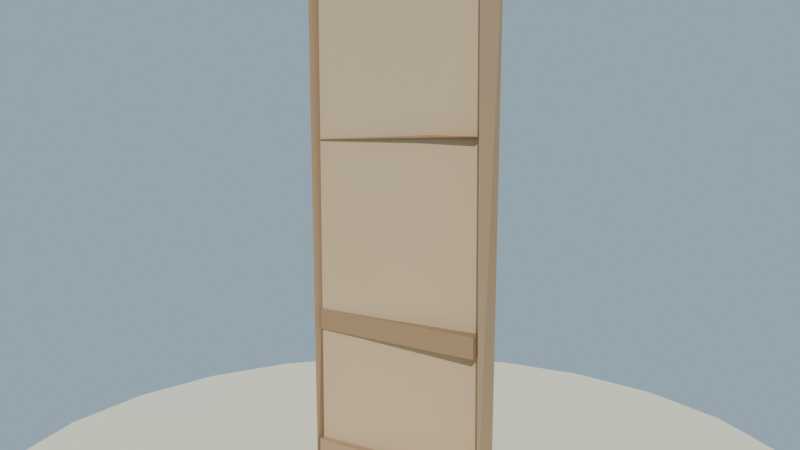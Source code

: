 # Source: pared_madera_lowpoly_baja.blend  (saved by Blender 4.2.68; exported with 4.5.12 LTS)
import bpy
from mathutils import Matrix  # noqa: F401  (used for matrix-valued properties, if any)

bpy.ops.wm.read_factory_settings(use_empty=True)
scene = bpy.context.scene
scene.name = 'Scene'

# ---- collections
col_collection = bpy.data.collections.new('Collection'); scene.collection.children.link(col_collection)

# ---- materials (node trees are filled in below, after node groups)
mat_mat_pared_madera_poste = bpy.data.materials.new('MAT_Pared_Madera_Poste')
mat_mat_pared_madera_panel = bpy.data.materials.new('MAT_Pared_Madera_Panel')
mat_mat_pared_madera_travesano = bpy.data.materials.new('MAT_Pared_Madera_Travesano')
mat_mat_arena_isla = bpy.data.materials.new('MAT_Arena_Isla')

# ---- material node trees
mat_mat_pared_madera_poste.use_nodes = True; mat_mat_pared_madera_poste.node_tree.nodes.clear()
_N = mat_mat_pared_madera_poste.node_tree.nodes; _L = mat_mat_pared_madera_poste.node_tree.links
n0 = _N.new('ShaderNodeBsdfPrincipled'); n0.name = 'Principled BSDF'; n0.location = (10, 300)
n0.inputs[0].default_value = (0.42, 0.28, 0.16, 1.0)
n0.inputs[2].default_value = 0.88
n0.inputs[13].default_value = 0.12
n1 = _N.new('ShaderNodeOutputMaterial'); n1.name = 'Material Output'; n1.location = (300, 300)
_L.new(n0.outputs[0], n1.inputs[0])
n1.is_active_output = True
mat_mat_pared_madera_panel.use_nodes = True; mat_mat_pared_madera_panel.node_tree.nodes.clear()
_N = mat_mat_pared_madera_panel.node_tree.nodes; _L = mat_mat_pared_madera_panel.node_tree.links
n0 = _N.new('ShaderNodeBsdfPrincipled'); n0.name = 'Principled BSDF'; n0.location = (10, 300)
n0.inputs[0].default_value = (0.55, 0.4, 0.24, 1.0)
n0.inputs[2].default_value = 0.9
n0.inputs[13].default_value = 0.12
n1 = _N.new('ShaderNodeOutputMaterial'); n1.name = 'Material Output'; n1.location = (300, 300)
_L.new(n0.outputs[0], n1.inputs[0])
n1.is_active_output = True
mat_mat_pared_madera_travesano.use_nodes = True; mat_mat_pared_madera_travesano.node_tree.nodes.clear()
_N = mat_mat_pared_madera_travesano.node_tree.nodes; _L = mat_mat_pared_madera_travesano.node_tree.links
n0 = _N.new('ShaderNodeBsdfPrincipled'); n0.name = 'Principled BSDF'; n0.location = (10, 300)
n0.inputs[0].default_value = (0.34, 0.22, 0.12, 1.0)
n0.inputs[2].default_value = 0.86
n0.inputs[13].default_value = 0.12
n1 = _N.new('ShaderNodeOutputMaterial'); n1.name = 'Material Output'; n1.location = (300, 300)
_L.new(n0.outputs[0], n1.inputs[0])
n1.is_active_output = True
mat_mat_arena_isla.use_nodes = True; mat_mat_arena_isla.node_tree.nodes.clear()
_N = mat_mat_arena_isla.node_tree.nodes; _L = mat_mat_arena_isla.node_tree.links
n0 = _N.new('ShaderNodeBsdfPrincipled'); n0.name = 'Principled BSDF'; n0.location = (10, 300)
n0.inputs[0].default_value = (0.92, 0.84, 0.63, 1.0)
n0.inputs[2].default_value = 1.0
n0.inputs[13].default_value = 0.12
n1 = _N.new('ShaderNodeOutputMaterial'); n1.name = 'Material Output'; n1.location = (300, 300)
_L.new(n0.outputs[0], n1.inputs[0])
n1.is_active_output = True

# ---- world
world_mundo = bpy.data.worlds.new('Mundo'); scene.world = world_mundo
world_mundo.use_nodes = True; world_mundo.node_tree.nodes.clear()
_N = world_mundo.node_tree.nodes; _L = world_mundo.node_tree.links
n0 = _N.new('ShaderNodeBackground'); n0.name = 'Background'; n0.location = (10, 300)
n0.inputs[0].default_value = (0.58, 0.79, 0.95, 1.0)
n0.inputs[1].default_value = 0.55
n1 = _N.new('ShaderNodeOutputWorld'); n1.name = 'World Output'; n1.location = (300, 300)
_L.new(n0.outputs[0], n1.inputs[0])
n1.is_active_output = True

# ---- cameras
cam_camera = bpy.data.cameras.new('Camera')
cam_camera.lens = 38.0

# ---- lights
light_sol = bpy.data.lights.new('SOL', 'SUN')
light_sol.energy = 3.2

# ---- meshes
me_sm_pared_m_pared_madera_poste_001 = bpy.data.meshes.new('SM_Pared_M_Pared_Madera_Poste.001')
me_sm_pared_m_pared_madera_poste_001.from_pydata([(-0.46, -0.08, 0.045), (-0.46, 0.08, 2.645), (-0.48, -0.08, 2.645), (-0.48, 0.08, 0.045), (0.48, -0.08, 0.045), (0.48, 0.08, 2.645), (0.46, -0.08, 2.645), (0.46, 0.08, 0.045), (-0.44, -0.08, 0.045), (-0.44, -0.08, 0.185), (-0.44, 0.08, 0.045), (-0.44, 0.08, 0.185), (0.44, -0.08, 0.045), (0.44, -0.08, 0.185), (0.44, 0.08, 0.045), (0.44, 0.08, 0.185), (-0.44, -0.08, 2.525), (-0.44, -0.08, 2.645), (-0.44, 0.08, 2.525), (-0.44, 0.08, 2.645), (0.44, -0.08, 2.525), (0.44, -0.08, 2.645), (0.44, 0.08, 2.525), (0.44, 0.08, 2.645)], [], [(3, 0, 2, 1), (0, 3, 1, 2), (7, 4, 6, 5), (4, 7, 5, 6), (10, 8, 9, 11), (14, 10, 11, 15), (12, 14, 15, 13), (8, 12, 13, 9), (8, 10, 14, 12), (13, 15, 11, 9), (18, 16, 17, 19), (22, 18, 19, 23), (20, 22, 23, 21), (16, 20, 21, 17), (16, 18, 22, 20), (21, 23, 19, 17)])
me_sm_pared_m_pared_madera_poste_001.materials.append(mat_mat_pared_madera_poste)
me_sm_pared_m_pared_madera_poste_001.update()
me_sm_pared_m_pared_madera_panel_001 = bpy.data.meshes.new('SM_Pared_M_Pared_Madera_Panel.001')
me_sm_pared_m_pared_madera_panel_001.from_pydata([(-0.44, -0.05, 0.185), (-0.44, -0.05, 2.525), (-0.44, 0.05, 0.185), (-0.44, 0.05, 2.525), (0.44, 0.01667, 0.185), (0.44, -0.01667, 2.525)], [], [(2, 0, 1, 3), (4, 0, 2), (4, 2, 3, 5), (0, 4, 5, 1), (3, 1, 5)])
me_sm_pared_m_pared_madera_panel_001.materials.append(mat_mat_pared_madera_panel)
me_sm_pared_m_pared_madera_panel_001.update()
me_sm_pared_m_pared_madera_travesano_001 = bpy.data.meshes.new('SM_Pared_M_Pared_Madera_Travesano.001')
me_sm_pared_m_pared_madera_travesano_001.from_pydata([(-0.44, -0.06, 0.75), (-0.44, -0.06, 0.85), (-0.44, 0.06, 0.75), (-0.44, 0.06, 0.85), (0.44, -0.06, 0.75), (0.44, -0.06, 0.85), (0.44, 0.06, 0.75), (0.44, 0.06, 0.85), (-0.44, -0.06, 1.683), (-0.44, 0.06, 1.717), (0.44, -0.06, 1.717), (0.44, 0.06, 1.683)], [], [(6, 2, 3, 7), (4, 6, 7, 5), (0, 4, 5, 1), (0, 2, 6, 4), (5, 7, 3, 1), (8, 9, 11, 10), (2, 0, 1, 3), (10, 11, 9, 8)])
me_sm_pared_m_pared_madera_travesano_001.materials.append(mat_mat_pared_madera_travesano)
me_sm_pared_m_pared_madera_travesano_001.update()
me_cylinder = bpy.data.meshes.new('Cylinder')
me_cylinder.from_pydata([(0.0, 2.0, -0.12), (0.0, 2.0, 0.12), (0.5176, 1.932, -0.12), (0.5176, 1.932, 0.12), (1.0, 1.732, -0.12), (1.0, 1.732, 0.12), (1.414, 1.414, -0.12), (1.414, 1.414, 0.12), (1.732, 1.0, -0.12), (1.732, 1.0, 0.12), (1.932, 0.5176, -0.12), (1.932, 0.5176, 0.12), (2.0, 0.0, -0.12), (2.0, 0.0, 0.12), (1.932, -0.5176, -0.12), (1.932, -0.5176, 0.12), (1.732, -1.0, -0.12), (1.732, -1.0, 0.12), (1.414, -1.414, -0.12), (1.414, -1.414, 0.12), (1.0, -1.732, -0.12), (1.0, -1.732, 0.12), (0.5176, -1.932, -0.12), (0.5176, -1.932, 0.12), (0.0, -2.0, -0.12), (0.0, -2.0, 0.12), (-0.5176, -1.932, -0.12), (-0.5176, -1.932, 0.12), (-1.0, -1.732, -0.12), (-1.0, -1.732, 0.12), (-1.414, -1.414, -0.12), (-1.414, -1.414, 0.12), (-1.732, -1.0, -0.12), (-1.732, -1.0, 0.12), (-1.932, -0.5176, -0.12), (-1.932, -0.5176, 0.12), (-2.0, 0.0, -0.12), (-2.0, 0.0, 0.12), (-1.932, 0.5176, -0.12), (-1.932, 0.5176, 0.12), (-1.732, 1.0, -0.12), (-1.732, 1.0, 0.12), (-1.414, 1.414, -0.12), (-1.414, 1.414, 0.12), (-1.0, 1.732, -0.12), (-1.0, 1.732, 0.12), (-0.5176, 1.932, -0.12), (-0.5176, 1.932, 0.12)], [], [(0, 1, 3, 2), (2, 3, 5, 4), (4, 5, 7, 6), (6, 7, 9, 8), (8, 9, 11, 10), (10, 11, 13, 12), (12, 13, 15, 14), (14, 15, 17, 16), (16, 17, 19, 18), (18, 19, 21, 20), (20, 21, 23, 22), (22, 23, 25, 24), (24, 25, 27, 26), (26, 27, 29, 28), (28, 29, 31, 30), (30, 31, 33, 32), (32, 33, 35, 34), (34, 35, 37, 36), (36, 37, 39, 38), (38, 39, 41, 40), (40, 41, 43, 42), (42, 43, 45, 44), (3, 1, 47, 45, 43, 41, 39, 37, 35, 33, 31, 29, 27, 25, 23, 21, 19, 17, 15, 13, 11, 9, 7, 5), (44, 45, 47, 46), (46, 47, 1, 0), (0, 2, 4, 6, 8, 10, 12, 14, 16, 18, 20, 22, 24, 26, 28, 30, 32, 34, 36, 38, 40, 42, 44, 46)])
_uv = me_cylinder.uv_layers.new(name='UVMap')
_uv.uv.foreach_set('vector', [1.0, 0.5, 1.0, 1.0, 0.9583, 1.0, 0.9583, 0.5, 0.9583, 0.5, 0.9583, 1.0, 0.9167, 1.0, 0.9167, 0.5, 0.9167, 0.5, 0.9167, 1.0, 0.875, 1.0, 0.875, 0.5, 0.875, 0.5, 0.875, 1.0, 0.8333, 1.0, 0.8333, 0.5, 0.8333, 0.5, 0.8333, 1.0, 0.7917, 1.0, 0.7917, 0.5, 0.7917, 0.5, 0.7917, 1.0, 0.75, 1.0, 0.75, 0.5, 0.75, 0.5, 0.75, 1.0, 0.7083, 1.0, 0.7083, 0.5, 0.7083, 0.5, 0.7083, 1.0, 0.6667, 1.0, 0.6667, 0.5, 0.6667, 0.5, 0.6667, 1.0, 0.625, 1.0, 0.625, 0.5, 0.625, 0.5, 0.625, 1.0, 0.5833, 1.0, 0.5833, 0.5, 0.5833, 0.5, 0.5833, 1.0, 0.5417, 1.0, 0.5417, 0.5, 0.5417, 0.5, 0.5417, 1.0, 0.5, 1.0, 0.5, 0.5, 0.5, 0.5, 0.5, 1.0, 0.4583, 1.0, 0.4583, 0.5, 0.4583, 0.5, 0.4583, 1.0, 0.4167, 1.0, 0.4167, 0.5, 0.4167, 0.5, 0.4167, 1.0, 0.375, 1.0, 0.375, 0.5, 0.375, 0.5, 0.375, 1.0, 0.3333, 1.0, 0.3333, 0.5, 0.3333, 0.5, 0.3333, 1.0, 0.2917, 1.0, 0.2917, 0.5, 0.2917, 0.5, 0.2917, 1.0, 0.25, 1.0, 0.25, 0.5, 0.25, 0.5, 0.25, 1.0, 0.2083, 1.0, 0.2083, 0.5, 0.2083, 0.5, 0.2083, 1.0, 0.1667, 1.0, 0.1667, 0.5, 0.1667, 0.5, 0.1667, 1.0, 0.125, 1.0, 0.125, 0.5, 0.125, 0.5, 0.125, 1.0, 0.08333, 1.0, 0.08333, 0.5, 0.3121, 0.4818, 0.25, 0.49, 0.1879, 0.4818, 0.13, 0.4578, 0.08029, 0.4197, 0.04215, 0.37, 0.01818, 0.3121, 0.01, 0.25, 0.01818, 0.1879, 0.04215, 0.13, 0.08029, 0.08029, 0.13, 0.04215, 0.1879, 0.01818, 0.25, 0.01, 0.3121, 0.01818, 0.37, 0.04215, 0.4197, 0.08029, 0.4578, 0.13, 0.4818, 0.1879, 0.49, 0.25, 0.4818, 0.3121, 0.4578, 0.37, 0.4197, 0.4197, 0.37, 0.4578, 0.08333, 0.5, 0.08333, 1.0, 0.04167, 1.0, 0.04167, 0.5, 0.04167, 0.5, 0.04167, 1.0, -1.863e-07, 1.0, -1.863e-07, 0.5, 0.75, 0.49, 0.8121, 0.4818, 0.87, 0.4578, 0.9197, 0.4197, 0.9578, 0.37, 0.9818, 0.3121, 0.99, 0.25, 0.9818, 0.1879, 0.9578, 0.13, 0.9197, 0.08029, 0.87, 0.04215, 0.8121, 0.01818, 0.75, 0.01, 0.6879, 0.01818, 0.63, 0.04215, 0.5803, 0.08029, 0.5422, 0.13, 0.5182, 0.1879, 0.51, 0.25, 0.5182, 0.3121, 0.5422, 0.37, 0.5803, 0.4197, 0.63, 0.4578, 0.6879, 0.4818])
me_cylinder.materials.append(mat_mat_arena_isla)
me_cylinder.update()

# ---- objects
ob_sol = bpy.data.objects.new('SOL', light_sol)
ob_sm_pared_m_pared_madera_poste = bpy.data.objects.new('SM_Pared_M_Pared_Madera_Poste', me_sm_pared_m_pared_madera_poste_001)
ob_sm_pared_m_pared_madera_panel = bpy.data.objects.new('SM_Pared_M_Pared_Madera_Panel', me_sm_pared_m_pared_madera_panel_001)
ob_sm_pared_m_pared_madera_travesano = bpy.data.objects.new('SM_Pared_M_Pared_Madera_Travesano', me_sm_pared_m_pared_madera_travesano_001)
ob_base_arena = bpy.data.objects.new('Base_Arena', me_cylinder)
ob_cam_pared = bpy.data.objects.new('CAM_Pared', cam_camera)

# ---- transforms, parenting, visibility, modifiers, constraints
ob_sol.location = (0.0, 0.0, 0.0)
ob_sol.rotation_euler = (0.9599, 0.1396, 0.5236)
ob_sm_pared_m_pared_madera_poste.location = (0.0, 0.0, -1.788e-09)
ob_sm_pared_m_pared_madera_panel.location = (0.0, 0.0, -1.788e-09)
ob_sm_pared_m_pared_madera_travesano.location = (0.0, 0.0, -1.788e-09)
ob_base_arena.location = (0.0, 0.0, -0.06)
ob_cam_pared.location = (2.3, -3.1, 1.85)
ob_cam_pared.rotation_euler = (1.429, 3.725e-08, 0.6383)

# ---- collection membership
scene.collection.objects.link(ob_sol)
scene.collection.objects.link(ob_sm_pared_m_pared_madera_poste)
scene.collection.objects.link(ob_sm_pared_m_pared_madera_panel)
scene.collection.objects.link(ob_sm_pared_m_pared_madera_travesano)
col_collection.objects.link(ob_base_arena)
col_collection.objects.link(ob_cam_pared)

# ---- scene / render settings (as saved in the file)
scene.camera = ob_cam_pared
scene.frame_start = 1; scene.frame_end = 250; scene.frame_set(1)
scene.render.engine = 'BLENDER_EEVEE_NEXT'
bpy.context.view_layer.update()
